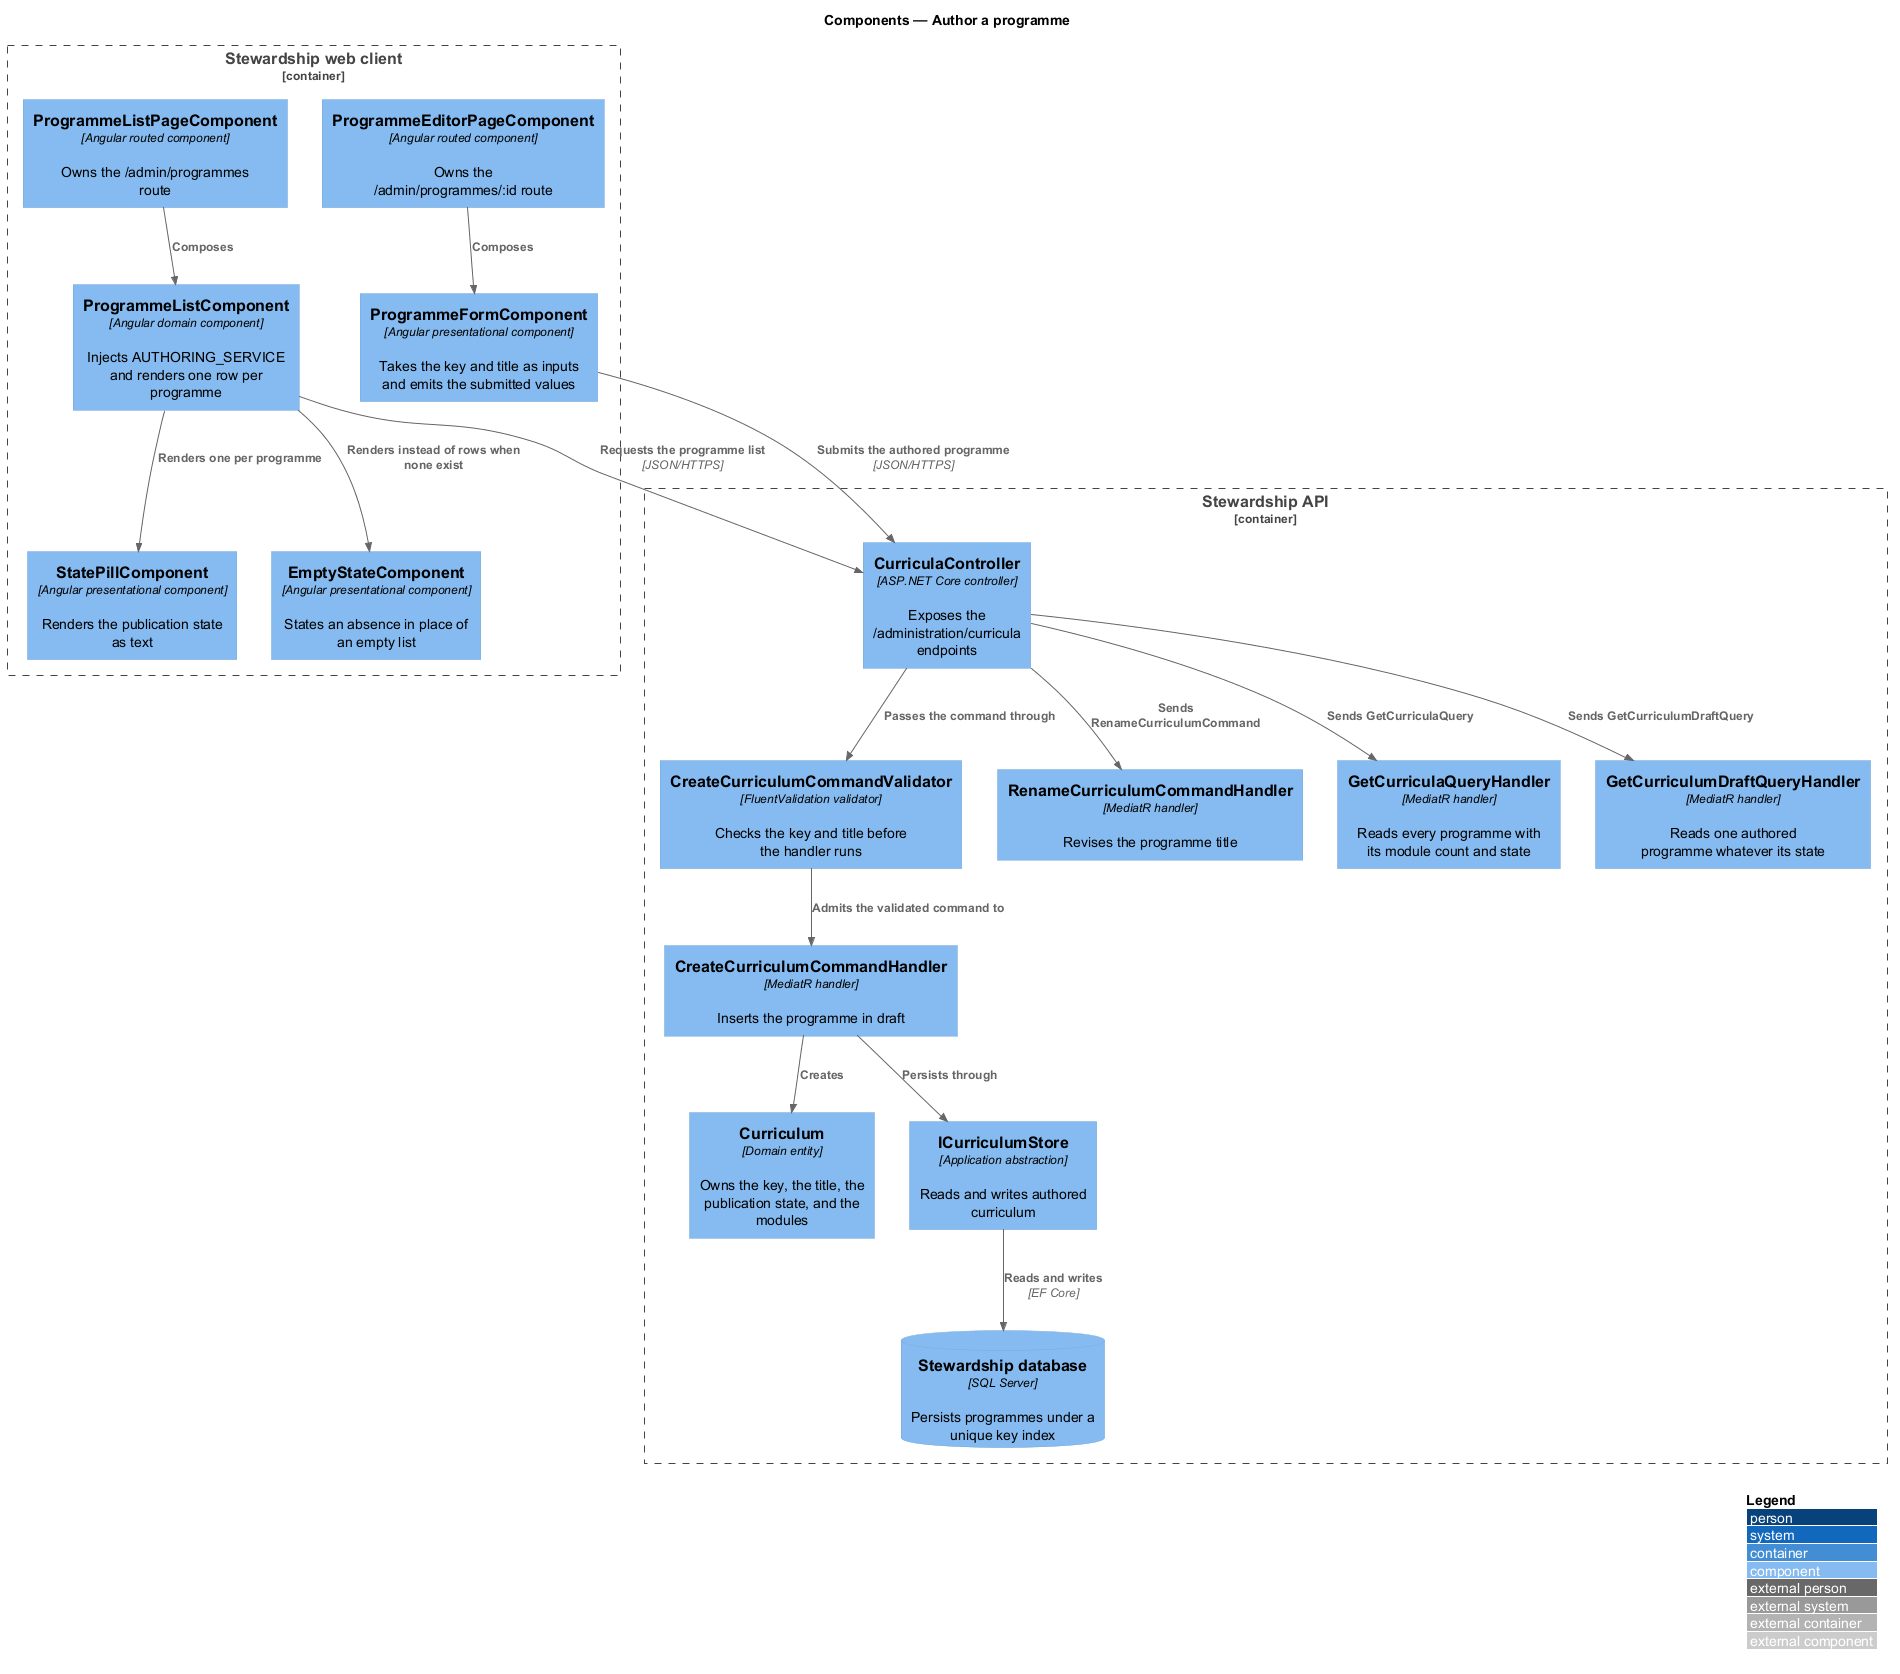

The diagram above was rendered by PlantUML. Its source (embedded in the PNG):
@startuml
!include <C4/C4_Component>
LAYOUT_WITH_LEGEND()
title Components — Author a programme

Container_Boundary(spa, "Stewardship web client") {
  Component(listpage, "ProgrammeListPageComponent", "Angular routed component", "Owns the /admin/programmes route")
  Component(editpage, "ProgrammeEditorPageComponent", "Angular routed component", "Owns the /admin/programmes/:id route")
  Component(list, "ProgrammeListComponent", "Angular domain component", "Injects AUTHORING_SERVICE and renders one row per programme")
  Component(form, "ProgrammeFormComponent", "Angular presentational component", "Takes the key and title as inputs and emits the submitted values")
  Component(pill, "StatePillComponent", "Angular presentational component", "Renders the publication state as text")
  Component(empty, "EmptyStateComponent", "Angular presentational component", "States an absence in place of an empty list")
}

Container_Boundary(api, "Stewardship API") {
  Component(controller, "CurriculaController", "ASP.NET Core controller", "Exposes the /administration/curricula endpoints")
  Component(validator, "CreateCurriculumCommandValidator", "FluentValidation validator", "Checks the key and title before the handler runs")
  Component(create, "CreateCurriculumCommandHandler", "MediatR handler", "Inserts the programme in draft")
  Component(rename, "RenameCurriculumCommandHandler", "MediatR handler", "Revises the programme title")
  Component(index, "GetCurriculaQueryHandler", "MediatR handler", "Reads every programme with its module count and state")
  Component(draft, "GetCurriculumDraftQueryHandler", "MediatR handler", "Reads one authored programme whatever its state")
  Component(entity, "Curriculum", "Domain entity", "Owns the key, the title, the publication state, and the modules")
  Component(store, "ICurriculumStore", "Application abstraction", "Reads and writes authored curriculum")
  ComponentDb(db, "Stewardship database", "SQL Server", "Persists programmes under a unique key index")
}

Rel(listpage, list, "Composes")
Rel(editpage, form, "Composes")
Rel(list, pill, "Renders one per programme")
Rel(list, empty, "Renders instead of rows when none exist")
Rel(list, controller, "Requests the programme list", "JSON/HTTPS")
Rel(form, controller, "Submits the authored programme", "JSON/HTTPS")
Rel(controller, validator, "Passes the command through")
Rel(validator, create, "Admits the validated command to")
Rel(controller, rename, "Sends RenameCurriculumCommand")
Rel(controller, index, "Sends GetCurriculaQuery")
Rel(controller, draft, "Sends GetCurriculumDraftQuery")
Rel(create, entity, "Creates")
Rel(create, store, "Persists through")
Rel(store, db, "Reads and writes", "EF Core")
@enduml